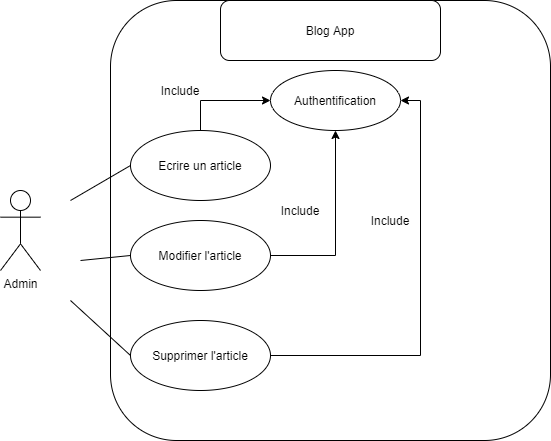

The diagram above was exported from draw.io. Its source (the exported page's mxGraphModel, read from the mxfile embedded in the PNG):
<mxGraphModel dx="1038" dy="607" grid="1" gridSize="10" guides="1" tooltips="1" connect="1" arrows="1" fold="1" page="1" pageScale="1" pageWidth="827" pageHeight="1169" math="0" shadow="0">
  <root>
    <mxCell id="0" />
    <mxCell id="1" parent="0" />
    <mxCell id="XkN-ARda-3gZd9OlTfSl-1" value="Admin" style="shape=umlActor;verticalLabelPosition=bottom;verticalAlign=top;html=1;outlineConnect=0;" parent="1" vertex="1">
      <mxGeometry x="70" y="220" width="40" height="80" as="geometry" />
    </mxCell>
    <mxCell id="XkN-ARda-3gZd9OlTfSl-3" value="" style="whiteSpace=wrap;html=1;aspect=fixed;rounded=1;" parent="1" vertex="1">
      <mxGeometry x="180" y="30" width="440" height="440" as="geometry" />
    </mxCell>
    <mxCell id="XkN-ARda-3gZd9OlTfSl-4" value="Blog App" style="rounded=1;whiteSpace=wrap;html=1;" parent="1" vertex="1">
      <mxGeometry x="290" y="30" width="220" height="60" as="geometry" />
    </mxCell>
    <mxCell id="XkN-ARda-3gZd9OlTfSl-6" value="Authentification" style="ellipse;whiteSpace=wrap;html=1;" parent="1" vertex="1">
      <mxGeometry x="340" y="100" width="130" height="60" as="geometry" />
    </mxCell>
    <mxCell id="1tXPZkENKtsQ178fjUEd-2" style="edgeStyle=orthogonalEdgeStyle;rounded=0;orthogonalLoop=1;jettySize=auto;html=1;exitX=0.5;exitY=0;exitDx=0;exitDy=0;entryX=0;entryY=0.5;entryDx=0;entryDy=0;" parent="1" source="XkN-ARda-3gZd9OlTfSl-7" target="XkN-ARda-3gZd9OlTfSl-6" edge="1">
      <mxGeometry relative="1" as="geometry" />
    </mxCell>
    <mxCell id="XkN-ARda-3gZd9OlTfSl-7" value="Ecrire un article" style="ellipse;whiteSpace=wrap;html=1;" parent="1" vertex="1">
      <mxGeometry x="200" y="160" width="140" height="70" as="geometry" />
    </mxCell>
    <mxCell id="1tXPZkENKtsQ178fjUEd-3" style="edgeStyle=orthogonalEdgeStyle;rounded=0;orthogonalLoop=1;jettySize=auto;html=1;exitX=1;exitY=0.5;exitDx=0;exitDy=0;entryX=0.5;entryY=1;entryDx=0;entryDy=0;" parent="1" source="XkN-ARda-3gZd9OlTfSl-8" target="XkN-ARda-3gZd9OlTfSl-6" edge="1">
      <mxGeometry relative="1" as="geometry" />
    </mxCell>
    <mxCell id="XkN-ARda-3gZd9OlTfSl-8" value="Modifier l'article" style="ellipse;whiteSpace=wrap;html=1;" parent="1" vertex="1">
      <mxGeometry x="200" y="250" width="140" height="70" as="geometry" />
    </mxCell>
    <mxCell id="XkN-ARda-3gZd9OlTfSl-11" value="" style="endArrow=none;html=1;entryX=0;entryY=0.5;entryDx=0;entryDy=0;" parent="1" target="XkN-ARda-3gZd9OlTfSl-8" edge="1">
      <mxGeometry width="50" height="50" relative="1" as="geometry">
        <mxPoint x="150" y="290" as="sourcePoint" />
        <mxPoint x="450" y="250" as="targetPoint" />
      </mxGeometry>
    </mxCell>
    <mxCell id="XkN-ARda-3gZd9OlTfSl-12" value="" style="endArrow=none;html=1;entryX=0;entryY=0.5;entryDx=0;entryDy=0;" parent="1" target="XkN-ARda-3gZd9OlTfSl-7" edge="1">
      <mxGeometry width="50" height="50" relative="1" as="geometry">
        <mxPoint x="140" y="230" as="sourcePoint" />
        <mxPoint x="450" y="250" as="targetPoint" />
      </mxGeometry>
    </mxCell>
    <mxCell id="XkN-ARda-3gZd9OlTfSl-13" value="Include" style="text;html=1;strokeColor=none;fillColor=none;align=center;verticalAlign=middle;whiteSpace=wrap;rounded=0;" parent="1" vertex="1">
      <mxGeometry x="350" y="230" width="40" height="20" as="geometry" />
    </mxCell>
    <mxCell id="XkN-ARda-3gZd9OlTfSl-14" value="Include" style="text;html=1;strokeColor=none;fillColor=none;align=center;verticalAlign=middle;whiteSpace=wrap;rounded=0;" parent="1" vertex="1">
      <mxGeometry x="230" y="110" width="40" height="20" as="geometry" />
    </mxCell>
    <mxCell id="1tXPZkENKtsQ178fjUEd-4" style="edgeStyle=orthogonalEdgeStyle;rounded=0;orthogonalLoop=1;jettySize=auto;html=1;exitX=1;exitY=0.5;exitDx=0;exitDy=0;entryX=1;entryY=0.5;entryDx=0;entryDy=0;" parent="1" source="1tXPZkENKtsQ178fjUEd-1" target="XkN-ARda-3gZd9OlTfSl-6" edge="1">
      <mxGeometry relative="1" as="geometry" />
    </mxCell>
    <mxCell id="1tXPZkENKtsQ178fjUEd-1" value="Supprimer l'article" style="ellipse;whiteSpace=wrap;html=1;" parent="1" vertex="1">
      <mxGeometry x="200" y="350" width="140" height="70" as="geometry" />
    </mxCell>
    <mxCell id="1tXPZkENKtsQ178fjUEd-5" value="Include" style="text;html=1;strokeColor=none;fillColor=none;align=center;verticalAlign=middle;whiteSpace=wrap;rounded=0;" parent="1" vertex="1">
      <mxGeometry x="440" y="240" width="40" height="20" as="geometry" />
    </mxCell>
    <mxCell id="BnZQi_rCE5vQhYOpCGYg-1" value="" style="endArrow=none;html=1;entryX=0;entryY=0.5;entryDx=0;entryDy=0;" parent="1" edge="1">
      <mxGeometry width="50" height="50" relative="1" as="geometry">
        <mxPoint x="140" y="330" as="sourcePoint" />
        <mxPoint x="200" y="385" as="targetPoint" />
      </mxGeometry>
    </mxCell>
  </root>
</mxGraphModel>